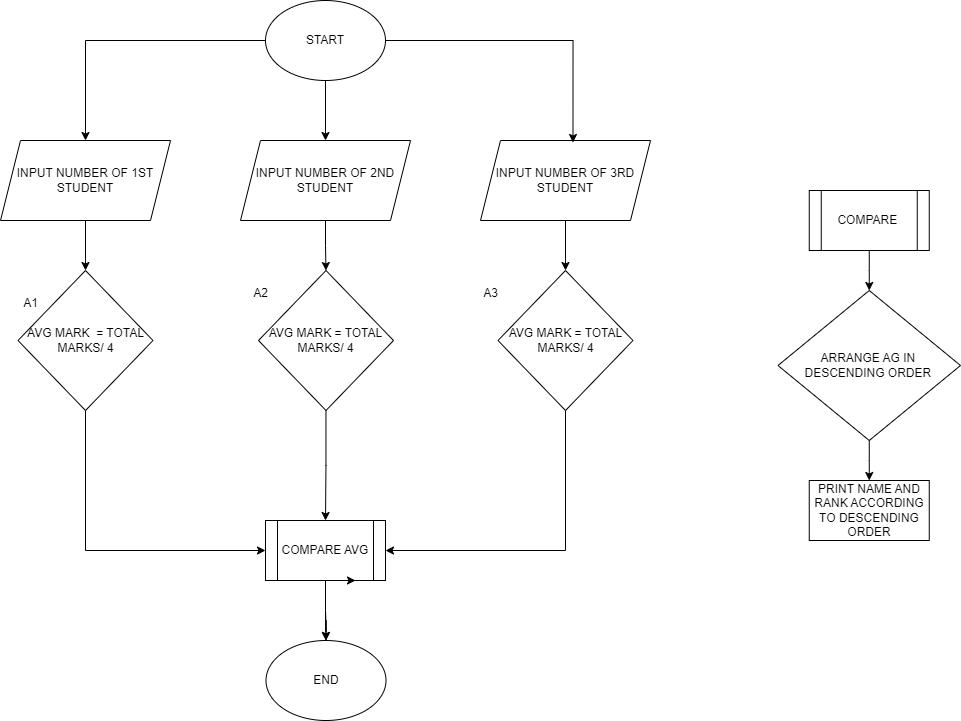

The diagram above was exported from draw.io. Its source (the exported page's mxGraphModel, read from the mxfile embedded in the PNG):
<mxGraphModel dx="1235" dy="624" grid="1" gridSize="10" guides="1" tooltips="1" connect="1" arrows="1" fold="1" page="1" pageScale="1" pageWidth="850" pageHeight="1100" math="0" shadow="0">
  <root>
    <mxCell id="0" />
    <mxCell id="1" parent="0" />
    <mxCell id="GxVavRonIRXg5AUq34_0-13" value="" style="edgeStyle=orthogonalEdgeStyle;rounded=0;orthogonalLoop=1;jettySize=auto;html=1;" edge="1" parent="1" source="GxVavRonIRXg5AUq34_0-1" target="GxVavRonIRXg5AUq34_0-2">
      <mxGeometry relative="1" as="geometry" />
    </mxCell>
    <mxCell id="GxVavRonIRXg5AUq34_0-14" style="edgeStyle=orthogonalEdgeStyle;rounded=0;orthogonalLoop=1;jettySize=auto;html=1;" edge="1" parent="1" source="GxVavRonIRXg5AUq34_0-1" target="GxVavRonIRXg5AUq34_0-3">
      <mxGeometry relative="1" as="geometry" />
    </mxCell>
    <mxCell id="GxVavRonIRXg5AUq34_0-1" value="START" style="ellipse;whiteSpace=wrap;html=1;" vertex="1" parent="1">
      <mxGeometry x="365" y="20" width="120" height="80" as="geometry" />
    </mxCell>
    <mxCell id="GxVavRonIRXg5AUq34_0-17" value="" style="edgeStyle=orthogonalEdgeStyle;rounded=0;orthogonalLoop=1;jettySize=auto;html=1;" edge="1" parent="1" source="GxVavRonIRXg5AUq34_0-2" target="GxVavRonIRXg5AUq34_0-9">
      <mxGeometry relative="1" as="geometry" />
    </mxCell>
    <mxCell id="GxVavRonIRXg5AUq34_0-2" value="INPUT NUMBER OF 2ND STUDENT" style="shape=parallelogram;perimeter=parallelogramPerimeter;whiteSpace=wrap;html=1;fixedSize=1;" vertex="1" parent="1">
      <mxGeometry x="340" y="160" width="170" height="80" as="geometry" />
    </mxCell>
    <mxCell id="GxVavRonIRXg5AUq34_0-16" style="edgeStyle=orthogonalEdgeStyle;rounded=0;orthogonalLoop=1;jettySize=auto;html=1;entryX=0.5;entryY=0;entryDx=0;entryDy=0;" edge="1" parent="1" source="GxVavRonIRXg5AUq34_0-3" target="GxVavRonIRXg5AUq34_0-5">
      <mxGeometry relative="1" as="geometry" />
    </mxCell>
    <mxCell id="GxVavRonIRXg5AUq34_0-3" value="INPUT NUMBER OF 1ST STUDENT" style="shape=parallelogram;perimeter=parallelogramPerimeter;whiteSpace=wrap;html=1;fixedSize=1;" vertex="1" parent="1">
      <mxGeometry x="100" y="160" width="170" height="80" as="geometry" />
    </mxCell>
    <mxCell id="GxVavRonIRXg5AUq34_0-18" value="" style="edgeStyle=orthogonalEdgeStyle;rounded=0;orthogonalLoop=1;jettySize=auto;html=1;" edge="1" parent="1" source="GxVavRonIRXg5AUq34_0-4" target="GxVavRonIRXg5AUq34_0-8">
      <mxGeometry relative="1" as="geometry" />
    </mxCell>
    <mxCell id="GxVavRonIRXg5AUq34_0-4" value="INPUT NUMBER OF 3RD STUDENT" style="shape=parallelogram;perimeter=parallelogramPerimeter;whiteSpace=wrap;html=1;fixedSize=1;" vertex="1" parent="1">
      <mxGeometry x="580" y="160" width="170" height="80" as="geometry" />
    </mxCell>
    <mxCell id="GxVavRonIRXg5AUq34_0-28" style="edgeStyle=orthogonalEdgeStyle;rounded=0;orthogonalLoop=1;jettySize=auto;html=1;exitX=0.5;exitY=1;exitDx=0;exitDy=0;entryX=0;entryY=0.5;entryDx=0;entryDy=0;" edge="1" parent="1" source="GxVavRonIRXg5AUq34_0-5" target="GxVavRonIRXg5AUq34_0-26">
      <mxGeometry relative="1" as="geometry" />
    </mxCell>
    <mxCell id="GxVavRonIRXg5AUq34_0-5" value="AVG MARK&amp;nbsp; = TOTAL MARKS/ 4" style="rhombus;whiteSpace=wrap;html=1;" vertex="1" parent="1">
      <mxGeometry x="117.5" y="290" width="135" height="140" as="geometry" />
    </mxCell>
    <mxCell id="GxVavRonIRXg5AUq34_0-22" style="edgeStyle=orthogonalEdgeStyle;rounded=0;orthogonalLoop=1;jettySize=auto;html=1;entryX=1;entryY=0.5;entryDx=0;entryDy=0;exitX=0.5;exitY=1;exitDx=0;exitDy=0;" edge="1" parent="1" source="GxVavRonIRXg5AUq34_0-8" target="GxVavRonIRXg5AUq34_0-26">
      <mxGeometry relative="1" as="geometry">
        <mxPoint x="495" y="560" as="targetPoint" />
      </mxGeometry>
    </mxCell>
    <mxCell id="GxVavRonIRXg5AUq34_0-8" value="AVG MARK = TOTAL MARKS/ 4" style="rhombus;whiteSpace=wrap;html=1;" vertex="1" parent="1">
      <mxGeometry x="597.5" y="290" width="135" height="140" as="geometry" />
    </mxCell>
    <mxCell id="GxVavRonIRXg5AUq34_0-21" value="" style="edgeStyle=orthogonalEdgeStyle;rounded=0;orthogonalLoop=1;jettySize=auto;html=1;entryX=0.5;entryY=0;entryDx=0;entryDy=0;" edge="1" parent="1" source="GxVavRonIRXg5AUq34_0-9" target="GxVavRonIRXg5AUq34_0-26">
      <mxGeometry relative="1" as="geometry">
        <mxPoint x="425" y="490" as="targetPoint" />
      </mxGeometry>
    </mxCell>
    <mxCell id="GxVavRonIRXg5AUq34_0-9" value="AVG MARK = TOTAL MARKS/ 4" style="rhombus;whiteSpace=wrap;html=1;" vertex="1" parent="1">
      <mxGeometry x="358" y="290" width="135" height="140" as="geometry" />
    </mxCell>
    <mxCell id="GxVavRonIRXg5AUq34_0-10" value="A1" style="text;html=1;align=center;verticalAlign=middle;resizable=0;points=[];autosize=1;strokeColor=none;fillColor=none;" vertex="1" parent="1">
      <mxGeometry x="110" y="308" width="40" height="30" as="geometry" />
    </mxCell>
    <mxCell id="GxVavRonIRXg5AUq34_0-11" value="A2" style="text;html=1;align=center;verticalAlign=middle;resizable=0;points=[];autosize=1;strokeColor=none;fillColor=none;" vertex="1" parent="1">
      <mxGeometry x="340" y="298" width="40" height="30" as="geometry" />
    </mxCell>
    <mxCell id="GxVavRonIRXg5AUq34_0-12" value="A3" style="text;html=1;align=center;verticalAlign=middle;resizable=0;points=[];autosize=1;strokeColor=none;fillColor=none;" vertex="1" parent="1">
      <mxGeometry x="570" y="298" width="40" height="30" as="geometry" />
    </mxCell>
    <mxCell id="GxVavRonIRXg5AUq34_0-15" style="edgeStyle=orthogonalEdgeStyle;rounded=0;orthogonalLoop=1;jettySize=auto;html=1;entryX=0.544;entryY=0.025;entryDx=0;entryDy=0;entryPerimeter=0;" edge="1" parent="1" source="GxVavRonIRXg5AUq34_0-1" target="GxVavRonIRXg5AUq34_0-4">
      <mxGeometry relative="1" as="geometry" />
    </mxCell>
    <mxCell id="GxVavRonIRXg5AUq34_0-25" value="" style="edgeStyle=orthogonalEdgeStyle;rounded=0;orthogonalLoop=1;jettySize=auto;html=1;" edge="1" parent="1" target="GxVavRonIRXg5AUq34_0-24">
      <mxGeometry relative="1" as="geometry">
        <mxPoint x="425" y="630" as="sourcePoint" />
      </mxGeometry>
    </mxCell>
    <mxCell id="GxVavRonIRXg5AUq34_0-24" value="END" style="ellipse;whiteSpace=wrap;html=1;" vertex="1" parent="1">
      <mxGeometry x="365.5" y="660" width="120" height="80" as="geometry" />
    </mxCell>
    <mxCell id="GxVavRonIRXg5AUq34_0-31" value="" style="edgeStyle=orthogonalEdgeStyle;rounded=0;orthogonalLoop=1;jettySize=auto;html=1;" edge="1" parent="1" source="GxVavRonIRXg5AUq34_0-26" target="GxVavRonIRXg5AUq34_0-24">
      <mxGeometry relative="1" as="geometry" />
    </mxCell>
    <mxCell id="GxVavRonIRXg5AUq34_0-26" value="COMPARE AVG" style="shape=process;whiteSpace=wrap;html=1;backgroundOutline=1;" vertex="1" parent="1">
      <mxGeometry x="365" y="540" width="120" height="60" as="geometry" />
    </mxCell>
    <mxCell id="GxVavRonIRXg5AUq34_0-29" style="edgeStyle=orthogonalEdgeStyle;rounded=0;orthogonalLoop=1;jettySize=auto;html=1;exitX=0.5;exitY=1;exitDx=0;exitDy=0;entryX=0.75;entryY=1;entryDx=0;entryDy=0;" edge="1" parent="1" source="GxVavRonIRXg5AUq34_0-26" target="GxVavRonIRXg5AUq34_0-26">
      <mxGeometry relative="1" as="geometry" />
    </mxCell>
    <mxCell id="GxVavRonIRXg5AUq34_0-38" value="" style="edgeStyle=orthogonalEdgeStyle;rounded=0;orthogonalLoop=1;jettySize=auto;html=1;" edge="1" parent="1" source="GxVavRonIRXg5AUq34_0-32" target="GxVavRonIRXg5AUq34_0-33">
      <mxGeometry relative="1" as="geometry" />
    </mxCell>
    <mxCell id="GxVavRonIRXg5AUq34_0-32" value="COMPARE&amp;nbsp;" style="shape=process;whiteSpace=wrap;html=1;backgroundOutline=1;" vertex="1" parent="1">
      <mxGeometry x="908.75" y="210" width="120" height="60" as="geometry" />
    </mxCell>
    <mxCell id="GxVavRonIRXg5AUq34_0-45" value="" style="edgeStyle=orthogonalEdgeStyle;rounded=0;orthogonalLoop=1;jettySize=auto;html=1;" edge="1" parent="1" source="GxVavRonIRXg5AUq34_0-33" target="GxVavRonIRXg5AUq34_0-44">
      <mxGeometry relative="1" as="geometry" />
    </mxCell>
    <mxCell id="GxVavRonIRXg5AUq34_0-33" value="ARRANGE AG IN&amp;nbsp;&lt;div&gt;DESCENDING ORDER&amp;nbsp;&lt;/div&gt;" style="rhombus;whiteSpace=wrap;html=1;" vertex="1" parent="1">
      <mxGeometry x="877.5" y="310" width="182.5" height="150" as="geometry" />
    </mxCell>
    <mxCell id="GxVavRonIRXg5AUq34_0-44" value="PRINT NAME AND RANK ACCORDING TO DESCENDING ORDER" style="whiteSpace=wrap;html=1;" vertex="1" parent="1">
      <mxGeometry x="908.75" y="500" width="120" height="60" as="geometry" />
    </mxCell>
  </root>
</mxGraphModel>